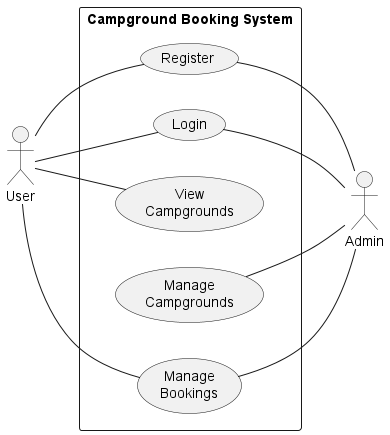

The diagram above was rendered by PlantUML. Its source (embedded in the PNG):
@startuml Campground Booking System
left to right direction
actor "User" as user
rectangle "Campground Booking System" as campgroundSystem {
    usecase "Register" as register
    usecase "Login" as login 
    usecase "View\nCampgrounds" as viewCamp
    usecase "Manage\nCampgrounds" as manageCamp
    usecase "Manage\nBookings" as manageBook 
}
actor "Admin" as admin 

user -- register
user -- login
user -- viewCamp
user -- manageBook

register -- admin
login -- admin
manageCamp -- admin
manageBook -- admin

@enduml